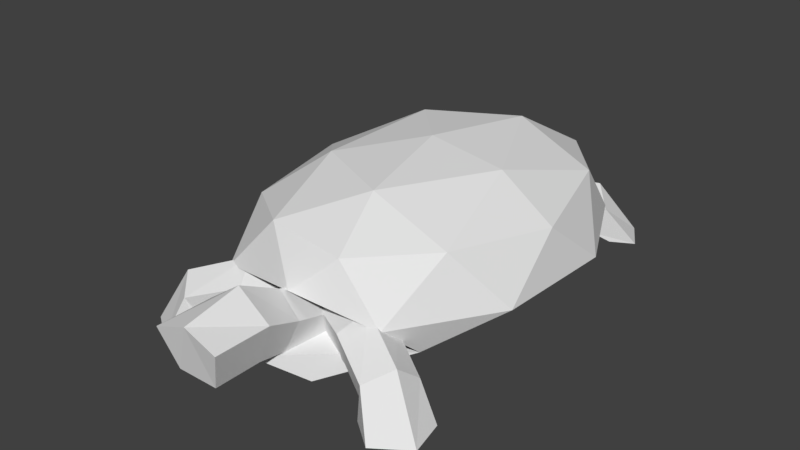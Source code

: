 # Source: tortoise.blend  (saved by Blender 2.79.0; exported with 4.5.12 LTS)
import bpy
from mathutils import Matrix  # noqa: F401  (used for matrix-valued properties, if any)

bpy.ops.wm.read_factory_settings(use_empty=True)
scene = bpy.context.scene
scene.name = 'Scene'

# ---- collections
col_collection_1 = bpy.data.collections.new('Collection 1'); scene.collection.children.link(col_collection_1)

# ---- world
world_world = bpy.data.worlds.new('World'); scene.world = world_world
world_world.color = (0.05088, 0.05088, 0.05088)
world_world.use_sun_shadow = False
world_world.sun_shadow_jitter_overblur = 0.0
world_world.cycles.sampling_method = 'MANUAL'

# ---- meshes
me_icosphere = bpy.data.meshes.new('Icosphere')
me_icosphere.from_pydata([(0.3366, -1.322, 0.881), (-0.8034, -0.8692, 0.8122), (-0.8034, 0.8754, 0.7834), (0.3181, 1.415, 0.7638), (1.011, 0.002106, 0.7913), (0.008117, 0.0, 1.176), (1.075, -0.5207, 0.43), (1.075, 0.5038, 0.3817), (0.04853, -1.479, 0.6185), (0.671, -1.332, 0.4941), (-1.058, -0.5207, 0.43), (-0.6474, -1.332, 0.4941), (-0.6511, 1.333, 0.3446), (-1.058, 0.5038, 0.3817), (0.6673, 1.333, 0.3446), (0.008117, 1.524, 0.5411), (0.7799, -0.826, 0.8701), (-0.2718, -1.27, 0.9264), (-0.9458, 0.002212, 0.8511), (-0.2867, 1.347, 0.8375), (0.7799, 0.8332, 0.846), (0.1903, -0.8297, 1.113), (0.5977, 7.616e-06, 1.086), (-0.4689, -0.512, 1.096), (-0.4689, 0.5135, 1.094), (0.1903, 0.8297, 1.113), (-0.2971, 1.167, 0.1475), (0.7091, 0.7671, 0.1836), (0.7091, -0.7726, 0.1988), (-0.2602, -1.592, 0.1088), (-0.8925, -0.001858, 0.1946), (-0.007164, 0.0, 0.05585), (-1.0, 0.4595, 0.3671), (-1.0, -0.4446, 0.3925), (-0.04284, 1.305, 0.1797), (-0.7512, 0.9599, 0.3435), (1.025, 0.4595, 0.3494), (0.7737, 0.9554, 0.326), (0.7203, -1.011, 0.2117), (1.025, -0.4446, 0.3748), (-0.6809, -0.998, 0.2164), (0.01088, -1.8, 0.2832), (-0.6883, 0.7291, 0.1532), (0.2399, 1.121, 0.1235), (0.8348, -0.001953, 0.1631), (0.2735, -1.531, 0.07005), (-0.6883, -0.7354, 0.1658), (-0.168, 0.7323, 0.08908), (-0.5275, -6.722e-06, 0.1032), (0.4138, 0.4519, 0.09804), (0.4138, -0.4532, 0.09889), (-0.168, -0.7323, 0.08908), (0.01088, -0.9847, 0.4971), (0.01088, -1.514, 0.6364), (0.2086, -1.021, 0.3582), (0.2086, -1.55, 0.4975), (0.1331, -1.08, 0.1335), (0.1331, -1.609, 0.2727), (-0.1113, -1.08, 0.1335), (-0.1113, -1.609, 0.2727), (-0.1868, -1.021, 0.3582), (-0.1868, -1.55, 0.4975), (0.2608, -1.843, 0.6238), (0.01389, -1.843, 0.8084), (0.1617, -1.85, 0.3321), (-0.1465, -1.854, 0.3362), (-0.2378, -1.85, 0.6306), (0.2643, -2.27, 0.6286), (0.02399, -2.279, 0.7318), (0.1646, -2.204, 0.336), (-0.1436, -2.208, 0.3402), (-0.2343, -2.277, 0.6354), (0.03905, -1.014, 0.5769), (0.5244, -1.266, 0.5689), (0.1206, -0.8517, 0.4133), (0.6059, -1.104, 0.4053), (0.07178, -0.9385, 0.1901), (0.5571, -1.191, 0.1821), (-0.0399, -1.154, 0.2158), (0.4454, -1.406, 0.2078), (-0.06013, -1.201, 0.4549), (0.4252, -1.453, 0.4468), (0.9475, -1.288, 0.2666), (0.9218, -1.474, 0.4171), (0.812, -1.334, 0.09318), (0.7064, -1.551, 0.1305), (0.7782, -1.64, 0.3257), (1.096, -1.305, -0.002633), (1.153, -1.571, -0.002633), (0.8144, -1.31, -0.002633), (0.6975, -1.579, -0.002633), (0.907, -1.741, -0.002633), (-0.03905, -1.014, 0.5769), (-0.5244, -1.266, 0.5689), (-0.1206, -0.8517, 0.4133), (-0.6059, -1.104, 0.4053), (-0.07178, -0.9385, 0.1901), (-0.5571, -1.191, 0.1821), (0.0399, -1.154, 0.2158), (-0.4454, -1.406, 0.2078), (0.06013, -1.201, 0.4549), (-0.4252, -1.453, 0.4468), (-0.9475, -1.288, 0.2666), (-0.9218, -1.474, 0.4171), (-0.812, -1.334, 0.09318), (-0.7064, -1.551, 0.1305), (-0.7782, -1.64, 0.3257), (-1.096, -1.305, -0.002633), (-1.153, -1.571, -0.002633), (-0.8144, -1.31, -0.002633), (-0.6975, -1.579, -0.002633), (-0.907, -1.741, -0.002633), (0.1956, 1.095, 0.5646), (0.5014, 1.522, 0.4135), (0.3448, 0.9449, 0.4421), (0.6505, 1.373, 0.291), (0.2604, 0.9246, 0.2136), (0.5661, 1.352, 0.06257), (0.05911, 1.062, 0.1949), (0.3649, 1.489, 0.04386), (0.01906, 1.167, 0.4118), (0.3248, 1.595, 0.2608), (0.8617, 1.511, 0.0001496), (0.7244, 1.746, 0.0001496), (0.6882, 1.415, 0.0001496), (0.4467, 1.593, 0.0001496), (0.4722, 1.8, 0.0001496), (-0.2386, 1.095, 0.5647), (-0.5485, 1.519, 0.4145), (-0.3869, 0.9433, 0.4426), (-0.6967, 1.368, 0.2924), (-0.303, 0.9237, 0.2139), (-0.6128, 1.349, 0.06375), (-0.1029, 1.063, 0.1946), (-0.4128, 1.488, 0.04447), (-0.06317, 1.168, 0.4114), (-0.373, 1.593, 0.2613), (-0.9075, 1.505, 0.001567), (-0.7719, 1.741, 0.001567), (-0.7337, 1.411, 0.001567), (-0.4938, 1.591, 0.001567), (-0.5206, 1.797, 0.001567), (0.02352, 1.667, 0.2519), (-0.02205, 1.686, 0.2787), (-0.02205, 1.418, 0.4529), (-0.02205, 1.027, 0.5573), (0.06366, 1.404, 0.3923), (0.08183, 1.01, 0.4838), (0.03092, 1.38, 0.2943), (0.04215, 0.9815, 0.365), (-0.07502, 1.38, 0.2943), (-0.08626, 0.9815, 0.365), (-0.1078, 1.404, 0.3923), (-0.1259, 1.01, 0.4838), (0.00611, 1.635, 0.2086), (-0.05022, 1.635, 0.2086), (-0.06762, 1.667, 0.2519), (0.01088, -0.5394, 0.2832)], [], [(0, 16, 21), (1, 17, 23), (2, 18, 24), (3, 19, 25), (4, 20, 22), (22, 25, 5), (22, 20, 25), (20, 3, 25), (25, 24, 5), (25, 19, 24), (19, 2, 24), (24, 23, 5), (24, 18, 23), (18, 1, 23), (23, 21, 5), (23, 17, 21), (17, 0, 21), (21, 22, 5), (21, 16, 22), (16, 4, 22), (7, 20, 4), (7, 14, 20), (14, 3, 20), (15, 19, 3), (15, 12, 19), (12, 2, 19), (13, 18, 2), (13, 10, 18), (10, 1, 18), (11, 17, 1), (11, 8, 17), (8, 0, 17), (9, 16, 0), (9, 6, 16), (6, 4, 16), (14, 15, 3), (12, 13, 2), (10, 11, 1), (8, 9, 0), (6, 7, 4), (26, 47, 42), (27, 49, 43), (28, 50, 44), (29, 51, 45), (30, 48, 46), (48, 31, 51), (48, 51, 46), (46, 51, 29), (51, 31, 50), (51, 50, 45), (45, 50, 28), (50, 31, 49), (50, 49, 44), (44, 49, 27), (49, 31, 47), (49, 47, 43), (43, 47, 26), (47, 31, 48), (47, 48, 42), (42, 48, 30), (33, 30, 46), (33, 46, 40), (40, 46, 29), (41, 29, 45), (41, 45, 38), (38, 45, 28), (39, 28, 44), (39, 44, 36), (36, 44, 27), (37, 27, 43), (37, 43, 34), (34, 43, 26), (35, 26, 42), (35, 42, 32), (32, 42, 30), (40, 29, 41), (38, 28, 39), (36, 27, 37), (34, 26, 35), (32, 30, 33), (13, 12, 35, 32), (10, 13, 32, 33), (11, 10, 33, 40), (6, 9, 38, 39), (7, 6, 39, 36), (14, 7, 36, 37), (52, 53, 55, 54), (54, 55, 57, 56), (56, 57, 59, 58), (57, 55, 62, 64), (58, 59, 61, 60), (60, 61, 53, 52), (52, 54, 56, 58, 60), (66, 65, 70, 71), (53, 61, 66, 63), (55, 53, 63, 62), (59, 57, 64, 65), (61, 59, 65, 66), (67, 68, 71, 70, 69), (64, 62, 67, 69), (63, 66, 71, 68), (65, 64, 69, 70), (62, 63, 68, 67), (72, 73, 75, 74), (74, 75, 77, 76), (76, 77, 79, 78), (77, 75, 82, 84), (78, 79, 81, 80), (80, 81, 73, 72), (72, 74, 76, 78, 80), (86, 85, 90, 91), (73, 81, 86, 83), (75, 73, 83, 82), (79, 77, 84, 85), (81, 79, 85, 86), (87, 88, 91, 90, 89), (84, 82, 87, 89), (83, 86, 91, 88), (85, 84, 89, 90), (82, 83, 88, 87), (92, 94, 95, 93), (94, 96, 97, 95), (96, 98, 99, 97), (97, 104, 102, 95), (98, 100, 101, 99), (100, 92, 93, 101), (92, 100, 98, 96, 94), (106, 111, 110, 105), (93, 103, 106, 101), (95, 102, 103, 93), (99, 105, 104, 97), (101, 106, 105, 99), (107, 109, 110, 111, 108), (104, 109, 107, 102), (103, 108, 111, 106), (105, 110, 109, 104), (102, 107, 108, 103), (112, 114, 115, 113), (114, 116, 117, 115), (116, 118, 119, 117), (117, 124, 122, 115), (118, 120, 121, 119), (120, 112, 113, 121), (112, 120, 118, 116, 114), (113, 123, 126, 121), (115, 122, 123, 113), (119, 125, 124, 117), (121, 126, 125, 119), (127, 128, 130, 129), (129, 130, 132, 131), (131, 132, 134, 133), (132, 130, 137, 139), (133, 134, 136, 135), (135, 136, 128, 127), (127, 129, 131, 133, 135), (122, 124, 125, 126, 123), (128, 136, 141, 138), (130, 128, 138, 137), (134, 132, 139, 140), (136, 134, 140, 141), (137, 138, 141, 140, 139), (152, 144, 143, 156), (144, 145, 147, 146), (148, 150, 155, 154), (146, 147, 149, 148), (146, 148, 154, 142), (148, 149, 151, 150), (147, 145, 153, 151, 149), (143, 142, 154, 155, 156), (150, 151, 153, 152), (150, 152, 156, 155), (152, 153, 145, 144), (144, 146, 142, 143), (38, 157, 41), (41, 157, 40)])
me_icosphere.use_remesh_preserve_volume = False
me_icosphere.use_remesh_preserve_attributes = False
me_icosphere.use_mirror_vertex_groups = False
me_icosphere.use_paint_bone_selection = False
me_icosphere.use_paint_mask = True
me_icosphere.update()
arm_armature = bpy.data.armatures.new('Armature')  # bones are not reproduced

# ---- objects
ob_armature = bpy.data.objects.new('Armature', arm_armature)
ob_icosphere = bpy.data.objects.new('Icosphere', me_icosphere)

# ---- transforms, parenting, visibility, modifiers, constraints
ob_armature.location = (0.0, 0.0, 0.4097)
ob_armature.lineart.crease_threshold = 0.0
ob_icosphere.parent = ob_armature
ob_icosphere.matrix_parent_inverse = Matrix(((1.0, 0.0, 0.0, 0.0), (0.0, 1.0, 0.0, 0.0), (0.0, 0.0, 1.0, -0.4097), (0.0, 0.0, 0.0, 1.0)))
ob_icosphere.location = (0.0, 0.0, 0.0)
ob_icosphere.lineart.crease_threshold = 0.0
_vg = ob_icosphere.vertex_groups.new(name='Root')
_vg = ob_icosphere.vertex_groups.new(name='Body')
for _i, _w in zip([0, 1, 2, 3, 4, 5, 6, 7, 8, 9, 10, 11, 12, 13, 14, 15, 16, 17, 18, 19, 20, 21, 22, 23, 24, 25, 26, 27, 28, 29, 30, 31, 32, 33, 34, 35, 36, 37, 38, 39, 40, 41, 42, 43, 44, 45, 46, 47, 48, 49, 50, 51, 52, 53, 54, 55, 56, 57, 58, 59, 60, 62, 63, 64, 65, 67, 69, 70, 72, 73, 74, 75, 76, 77, 78, 79, 80, 81, 82, 83, 84, 85, 86, 87, 88, 89, 90, 91, 92, 93, 94, 95, 96, 97, 98, 99, 102, 103, 104, 105, 106, 107, 108, 109, 110, 111, 112, 113, 114, 115, 116, 117, 118, 119, 120, 121, 122, 123, 124, 125, 126, 127, 128, 130, 131, 132, 133, 134, 135, 136, 137, 138, 139, 140, 141, 142, 143, 144, 145, 146, 147, 148, 149, 150, 151, 152, 153, 154, 155, 156, 157], [0.9322, 1.0, 1.0, 1.0, 1.0, 1.0, 1.0, 1.0, 1.0, 1.0, 1.0, 1.0, 1.0, 1.0, 1.0, 1.0, 1.0, 1.0, 1.0, 1.0, 1.0, 1.0, 1.0, 1.0, 1.0, 1.0, 1.0, 1.0, 1.0, 1.0, 1.0, 1.0, 1.0, 1.0, 1.0, 1.0, 1.0, 1.0, 1.0, 1.0, 1.0, 1.0, 0.9668, 1.0, 1.0, 1.0, 0.9583, 1.0, 1.0, 1.0, 1.0, 1.0, 0.0, 0.0, 0.0, 0.0, 0.0, 0.0, 0.0, 0.0, 0.009251, 0.0, 0.0, 0.0, 0.0, 0.0, 0.0, 0.0, 0.0, 0.0, 0.4255, 0.0, 0.7511, 0.0, 0.0, 0.0, 0.0, 0.0, 0.0, 0.0, 0.0, 0.0, 0.0, 0.0, 0.0, 0.0, 0.0, 0.0, 0.07264, 0.0, 0.0, 0.0, 0.0, 0.0, 0.4132, 0.0, 0.0, 0.0, 0.0, 0.0, 0.0, 0.0, 0.0, 0.0, 0.0, 0.0, 0.0, 0.0, 0.0, 0.0, 0.0, 0.0, 0.0, 0.0, 0.0, 0.0, 0.0, 0.0, 0.0, 0.0, 0.0, 0.0, 0.0, 0.0, 0.0, 0.0, 0.0, 0.0, 0.0, 0.0, 0.0, 0.0, 0.0, 0.0, 0.0, 1.0, 1.0, 1.0, 1.0, 1.0, 1.0, 1.0, 1.0, 1.0, 1.0, 1.0, 1.0, 1.0, 1.0, 1.0, 1.0]): _vg.add([_i], _w, 'REPLACE')
_vg = ob_icosphere.vertex_groups.new(name='Head_1')
for _i, _w in zip([0, 1, 8, 9, 11, 17, 21, 28, 29, 38, 40, 41, 45, 46, 50, 51, 52, 53, 54, 55, 56, 57, 58, 59, 60, 61, 62, 63, 64, 65, 66, 69, 72, 73, 74, 75, 76, 77, 78, 79, 80, 81, 82, 83, 86, 92, 93, 94, 95, 96, 97, 98, 99, 100, 101, 102, 103, 104, 105, 106, 107, 109, 110, 111, 157], [0.0, 0.0, 0.0, 0.0, 0.0, 0.0, 0.0, 0.0, 0.0, 0.0, 0.0, 0.0, 0.0, 0.0, 0.0, 0.0, 0.6, 0.9282, 0.4239, 0.8804, 0.4526, 0.8411, 0.5807, 0.856, 0.4004, 0.9057, 0.1001, 0.08008, 0.14, 0.1298, 0.09044, 0.005402, 0.0, 0.0, 0.0, 0.0, 0.0, 0.0, 0.0, 0.0, 0.0, 0.0, 0.0, 0.0, 0.0, 0.0, 0.0, 0.0, 0.0, 0.0, 0.0, 0.0, 0.0, 0.0, 0.0, 0.0, 0.0, 0.0, 0.0, 0.0, 0.0, 0.0, 0.0, 0.0, 0.0]): _vg.add([_i], _w, 'REPLACE')
_vg = ob_icosphere.vertex_groups.new(name='Head_2')
for _i, _w in zip([53, 55, 57, 59, 61, 62, 63, 64, 65, 66, 67, 68, 69, 70, 71], [0.03857, 0.07469, 0.1109, 0.0994, 0.05956, 0.849, 0.9009, 0.8386, 0.8481, 0.8627, 0.3795, 0.8914, 0.8411, 0.8551, 0.3497]): _vg.add([_i], _w, 'REPLACE')
_vg = ob_icosphere.vertex_groups.new(name='FrontLeft_1')
for _i, _w in zip([0, 1, 2, 3, 4, 5, 6, 7, 8, 9, 10, 11, 13, 14, 15, 16, 17, 18, 20, 21, 22, 23, 24, 25, 27, 28, 29, 30, 31, 32, 33, 34, 36, 37, 38, 39, 40, 41, 42, 44, 45, 46, 47, 48, 49, 50, 51, 52, 53, 54, 55, 56, 57, 58, 59, 60, 61, 65, 66, 72, 73, 74, 75, 76, 77, 78, 79, 80, 81, 82, 83, 84, 85, 86, 90, 157], [0.0, 0.0, 0.0, 0.0, 0.0, 0.0, 0.0, 0.0, 0.0, 0.0, 0.0, 0.0, 0.0, 0.0, 0.0, 0.0, 0.0, 0.0, 0.0, 0.0, 0.0, 0.0, 0.0, 0.0, 0.0, 0.0, 0.0, 0.0, 0.0, 0.0, 0.0, 0.03742, 0.0, 0.0, 0.0, 0.0, 0.0, 0.0, 0.0, 0.0, 0.0, 0.0, 0.0, 0.0, 0.0, 0.0, 0.0, 0.0, 0.0, 0.0, 0.0, 0.0, 0.0, 0.0, 0.0, 0.0, 0.0, 0.0, 0.0, 0.4143, 0.9207, 0.4838, 0.9232, 0.4873, 0.914, 0.4132, 0.8967, 0.3855, 0.9024, 0.05487, 0.06724, 0.03934, 0.08219, 0.08078, 0.01006, 0.0]): _vg.add([_i], _w, 'REPLACE')
_vg = ob_icosphere.vertex_groups.new(name='FrontLeft_2')
for _i, _w in zip([45, 73, 75, 77, 79, 81, 82, 83, 84, 85, 86, 87, 88, 89, 90, 91], [0.002074, 0.02769, 0.03754, 0.05639, 0.06571, 0.0514, 0.878, 0.8937, 0.9309, 0.901, 0.8923, 0.8202, 0.8729, 0.8946, 0.9294, 0.8312]): _vg.add([_i], _w, 'REPLACE')
_vg = ob_icosphere.vertex_groups.new(name='FrontRight_1')
for _i, _w in zip([0, 1, 8, 10, 11, 17, 18, 21, 23, 29, 30, 33, 34, 40, 41, 43, 45, 46, 51, 52, 53, 54, 56, 58, 59, 60, 61, 92, 93, 94, 95, 96, 97, 98, 99, 100, 101, 102, 103, 104, 105, 106, 110, 157], [0.0, 0.0, 0.0, 0.0, 0.0, 0.0, 0.01515, 0.0, 0.0, 0.0, 0.007147, 0.0, 0.06381, 0.0, 0.0, 0.008579, 0.0, 0.0, 0.004566, 0.0, 0.0, 0.0, 0.0, 0.0, 0.003626, 0.0, 0.0, 0.2637, 0.923, 0.3701, 0.5154, 0.4117, 0.9189, 0.244, 0.8978, 0.2, 0.903, 0.05509, 0.06742, 0.03974, 0.08302, 0.08088, 0.0165, 0.0]): _vg.add([_i], _w, 'REPLACE')
_vg = ob_icosphere.vertex_groups.new(name='FrontRight_2')
for _i, _w in zip([93, 95, 97, 99, 101, 102, 103, 104, 105, 106, 107, 108, 109, 110, 111], [0.02795, 0.03798, 0.05667, 0.06568, 0.05145, 0.8781, 0.8939, 0.9559, 1.0, 0.8931, 0.7972, 0.9711, 0.8992, 0.9311, 0.7995]): _vg.add([_i], _w, 'REPLACE')
_vg = ob_icosphere.vertex_groups.new(name='BackLeft_1')
for _i, _w in zip([112, 113, 114, 115, 116, 117, 118, 119, 120, 121], [0.9582, 0.4516, 0.9457, 0.08832, 0.9447, 0.04205, 0.9456, 0.05364, 0.9443, 0.1042]): _vg.add([_i], _w, 'REPLACE')
_vg = ob_icosphere.vertex_groups.new(name='BackLeft_2')
for _i, _w in zip([112, 113, 114, 115, 116, 117, 118, 119, 120, 121, 122, 123, 124, 125, 126], [0.03179, 0.5403, 0.05229, 0.8741, 0.05349, 0.9223, 0.05315, 0.9276, 0.05433, 0.872, 0.4388, 0.5803, 0.7076, 1.0, 0.6569]): _vg.add([_i], _w, 'REPLACE')
_vg = ob_icosphere.vertex_groups.new(name='BackRight_1')
for _i, _w in zip([0, 1, 2, 3, 4, 5, 6, 7, 8, 9, 10, 11, 12, 13, 14, 15, 16, 17, 18, 19, 20, 21, 22, 23, 24, 25, 26, 27, 28, 29, 30, 31, 32, 33, 34, 35, 36, 37, 38, 39, 40, 41, 42, 43, 44, 45, 46, 47, 48, 49, 50, 51, 112, 120, 127, 128, 129, 130, 131, 132, 133, 134, 135, 136, 142, 143, 144, 148, 150, 152, 154, 155, 156, 157], [0.0, 0.0, 0.0, 0.0, 0.0, 0.0, 0.0, 0.0, 0.0, 0.0, 0.0, 0.0, 0.0, 0.0, 0.0, 0.0, 0.0, 0.0, 0.0, 0.0, 0.0, 0.0, 0.0, 0.0, 0.0, 0.0, 0.0, 0.0, 0.0, 0.0, 0.0, 0.0, 0.0, 0.0, 0.0, 0.0, 0.0, 0.0, 0.0, 0.0, 0.0, 0.0, 0.0, 0.0, 0.0, 0.0, 0.0, 0.0, 0.0, 0.0, 0.0, 0.0, 0.0, 0.0, 0.9568, 0.4497, 0.9392, 0.09793, 0.9436, 0.04487, 0.9465, 0.04712, 0.9474, 0.09414, 0.0, 0.0, 0.0, 0.0, 0.0, 0.0, 0.0, 0.0, 0.0, 0.0]): _vg.add([_i], _w, 'REPLACE')
_vg = ob_icosphere.vertex_groups.new(name='BackRight_2')
for _i, _w in zip([119, 121, 127, 128, 129, 130, 131, 132, 133, 134, 135, 136, 137, 138, 139, 140, 141, 142, 143, 144, 145, 146, 147, 148, 149, 150, 151, 152, 153, 154, 155, 156], [0.01553, 0.004095, 0.03431, 0.5417, 0.05826, 0.8599, 0.05454, 0.9194, 0.0524, 0.9355, 0.05139, 0.8846, 0.6359, 0.4, 0.7131, 1.0, 0.7111, 0.0, 0.0, 0.0, 0.0, 0.0, 0.0, 0.0, 0.0, 0.0, 0.0, 0.0, 0.0, 0.0, 0.0, 0.0]): _vg.add([_i], _w, 'REPLACE')
_vg = ob_icosphere.vertex_groups.new(name='FrontLeft_control')
for _i, _w in zip([41, 45, 57, 64, 69, 70, 79, 82, 83, 84, 85, 86, 87, 88, 89, 90, 91, 157], [0.0, 0.0, 0.0, 0.0, 0.0, 0.0, 0.0, 0.0, 0.02254, 0.0, 0.0001164, 0.0, 0.0, 0.0, 0.0, 0.0, 0.0, 0.0]): _vg.add([_i], _w, 'REPLACE')
_vg = ob_icosphere.vertex_groups.new(name='FrontRight_control')
for _i, _w in zip([46, 102, 103, 105, 107, 108, 109, 110, 111], [0.0, 0.0, 0.02225, 0.0, 0.0, 0.0, 0.08415, 0.0, 0.0]): _vg.add([_i], _w, 'REPLACE')
_vg = ob_icosphere.vertex_groups.new(name='BackRight_control')
for _i, _w in zip([16, 26, 34, 118, 130, 132, 133, 134, 136, 137, 138, 139, 140, 141, 149, 151, 153], [0.0, 0.0, 0.0, 0.0, 0.0, 0.01632, 0.0, 0.0, 0.0, 0.0, 0.0, 0.0, 0.0, 0.0, 0.0, 0.0, 0.0]): _vg.add([_i], _w, 'REPLACE')
_vg = ob_icosphere.vertex_groups.new(name='BackLeft_control')
for _i, _w in zip([7, 27, 36, 37, 115, 117, 119, 122, 123, 124, 125, 126], [0.0, 0.0, 0.0, 0.0, 0.02521, 0.0, 0.0, 0.0, 0.0, 0.0, 0.0, 0.0]): _vg.add([_i], _w, 'REPLACE')
_vg = ob_icosphere.vertex_groups.new(name='Head_control')
for _i, _w in zip([8, 9, 39, 41, 57, 62, 65, 66, 67, 68, 69, 70, 71, 75, 79, 81, 157], [0.0, 0.0, 0.0, 0.0, 0.0, 0.04292, 0.0, 0.03728, 0.0, 0.103, 0.0, 0.0, 0.0, 0.0, 0.0, 0.0, 0.0]): _vg.add([_i], _w, 'REPLACE')
_m = ob_icosphere.modifiers.new('Armature', 'ARMATURE')
_m.object = ob_armature

# ---- collection membership
col_collection_1.objects.link(ob_armature)
col_collection_1.objects.link(ob_icosphere)

# ---- scene / render settings (as saved in the file)
scene.frame_start = 1; scene.frame_end = 96; scene.frame_set(11)
scene.render.engine = 'BLENDER_EEVEE_NEXT'
scene.render.resolution_percentage = 50
scene.render.dither_intensity = 0.0
scene.cycles.use_denoising = False
scene.cycles.samples = 128
scene.cycles.sampling_pattern = 'TABULATED_SOBOL'
scene.cycles.use_adaptive_sampling = False
scene.cycles.use_light_tree = False
scene.cycles.blur_glossy = 0.0
scene.cycles.sample_clamp_indirect = 0.0
scene.view_settings.view_transform = 'Standard'
bpy.context.view_layer.update()

# ---- added for rendering (the .blend has no active camera and no usable light): camera, sun
cam_auto = bpy.data.cameras.new('AutoCamera')
cam_auto.lens = 50.0
cam_auto.sensor_width = 36.0
cam_auto.clip_end = 1000.0
ob_auto_camera = bpy.data.objects.new('AutoCamera', cam_auto)
scene.collection.objects.link(ob_auto_camera)
ob_auto_camera.location = (4.37639, -5.59111, 4.11276)
ob_auto_camera.rotation_euler = (1.09748, -7.21219e-08, 0.694738)
scene.camera = ob_auto_camera
light_auto_sun = bpy.data.lights.new('AutoSun', 'SUN')
light_auto_sun.energy = 3.0
light_auto_sun.angle = 0.0523599
ob_auto_sun = bpy.data.objects.new('AutoSun', light_auto_sun)
scene.collection.objects.link(ob_auto_sun)
ob_auto_sun.rotation_euler = (0.872665, 0.174533, 0.523599)
bpy.context.view_layer.update()
